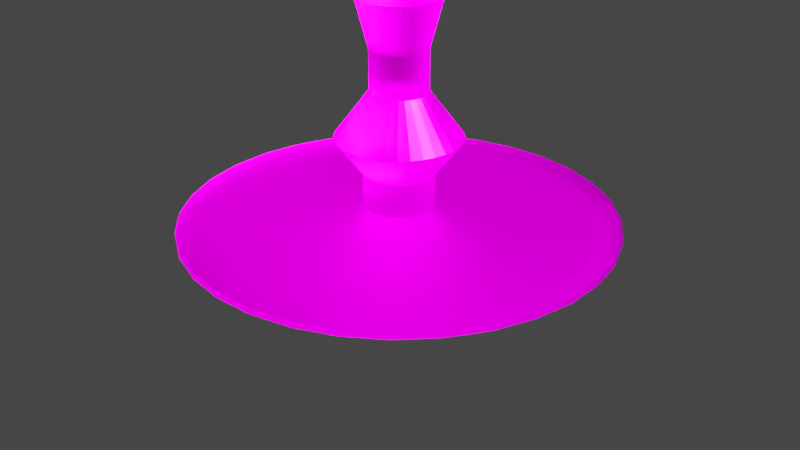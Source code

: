 # Source: Glass.blend  (saved by Blender 2.83.18; exported with 4.5.12 LTS)
import bpy
from mathutils import Matrix  # noqa: F401  (used for matrix-valued properties, if any)

bpy.ops.wm.read_factory_settings(use_empty=True)
scene = bpy.context.scene
scene.name = 'Scene'

# ---- collections
col_collection = bpy.data.collections.new('Collection'); scene.collection.children.link(col_collection)

# ---- images (referenced by path relative to the original .blend; pixels are not part of the script)
import os
ASSET_DIR = os.environ.get("B2B_ASSET_DIR", "")  # directory of the original .blend (textures are referenced by path, not embedded)
HERE = os.path.dirname(os.path.abspath(__file__))  # packed textures are extracted next to this script under _unpacked/

def load_image(name, relpath, width, height, colorspace="sRGB"):
    """Load a texture the original file referenced (path relative to the .blend, or extracted next to this script)."""
    p = next((c for c in (os.path.join(HERE, relpath), os.path.join(ASSET_DIR, relpath)) if relpath and os.path.exists(c)), "")
    if p:
        img = bpy.data.images.load(p, check_existing=True)
        img.name = name
    else:  # same state as the original file: an image datablock whose file is absent (Cycles renders it pink)
        img = bpy.data.images.new(name, width, height)
        img.source = "FILE"
        img.filepath = "//" + (relpath or name)
    img.colorspace_settings.name = colorspace
    return img
img_glass_jpg = load_image('Glass.jpg', 'Glass.jpg', 1024, 1024, 'sRGB')

# ---- materials (node trees are filled in below, after node groups)
mat_x = bpy.data.materials.new('Материал')

# ---- material node trees
mat_x.use_nodes = True; mat_x.node_tree.nodes.clear()
_N = mat_x.node_tree.nodes; _L = mat_x.node_tree.links
n0 = _N.new('ShaderNodeOutputMaterial'); n0.name = 'Material Output'; n0.location = (300, 300)
n0.target = 'CYCLES'
n1 = _N.new('ShaderNodeTexImage'); n1.name = 'Изображение-текстура'; n1.location = (-280, 270)
n1.image = img_glass_jpg
n1.interpolation = 'Cubic'
n1.extension = 'EXTEND'
n2 = _N.new('ShaderNodeBsdfGlass'); n2.name = 'BSDF стекла'; n2.location = (-10, 394)
n2.distribution = 'BECKMANN'
n2.inputs[1].default_value = 0.5
n2.inputs[2].default_value = 1.45
n3 = _N.new('ShaderNodeBsdfGlass'); n3.name = 'BSDF стекла.001'; n3.location = (100, 270)
n3.distribution = 'BECKMANN'
n3.inputs[0].default_value = (0.8, 0.8, 0.8, 1.0)
n3.inputs[2].default_value = 1.45
n4 = _N.new('ShaderNodeOutputMaterial'); n4.name = 'Material Output.001'; n4.location = (0, 0)
n4.target = 'EEVEE'
n5 = _N.new('ShaderNodeMixShader'); n5.name = 'Mix Shader'; n5.location = (0, 0)
n5.label = 'Disable Shadow'
n5.hide = True
n6 = _N.new('ShaderNodeLightPath'); n6.name = 'Light Path'; n6.location = (0, 0)
n6.hide = True
n7 = _N.new('ShaderNodeBsdfTransparent'); n7.name = 'Transparent BSDF'; n7.location = (0, 0)
n7.hide = True
_L.new(n2.outputs[0], n0.inputs[0])
_L.new(n1.outputs[0], n2.inputs[0])
_L.new(n3.outputs[0], n0.inputs[1])
_L.new(n3.outputs[0], n4.inputs[1])
_L.new(n2.outputs[0], n5.inputs[1])
_L.new(n5.outputs[0], n4.inputs[0])
_L.new(n6.outputs[1], n5.inputs[0])
_L.new(n7.outputs[0], n5.inputs[2])
n0.is_active_output = True

# ---- world
world_world = bpy.data.worlds.new('World'); scene.world = world_world
world_world.use_nodes = True; world_world.node_tree.nodes.clear()
_N = world_world.node_tree.nodes; _L = world_world.node_tree.links
n0 = _N.new('ShaderNodeOutputWorld'); n0.name = 'World Output'; n0.location = (300, 300)
n1 = _N.new('ShaderNodeBackground'); n1.name = 'Background'; n1.location = (10, 300)
n1.inputs[0].default_value = (0.05088, 0.05088, 0.05088, 1.0)
_L.new(n1.outputs[0], n0.inputs[0])
n0.is_active_output = True
world_world.color = (0.05088, 0.05088, 0.05088)
world_world.use_sun_shadow = False
world_world.sun_shadow_jitter_overblur = 0.0

# ---- cameras
cam_camera = bpy.data.cameras.new('Camera')
cam_camera.clip_end = 100.0
cam_camera.ortho_scale = 7.314

# ---- lights
light_light = bpy.data.lights.new('Light', 'SUN')
light_light.transmission_factor = 0.0
light_light.angle = 0.1993
light_light.energy = 1000.0
light_light.shadow_soft_size = 0.1
light_light.shadow_cascade_max_distance = 1000.0

# ---- meshes
me_003 = bpy.data.meshes.new('Цилиндр.003')
me_003.from_pydata([(0.0, 0.8288, 125.0), (0.1617, 0.8128, 125.0), (0.3172, 0.7657, 125.0), (0.4604, 0.6891, 125.0), (0.586, 0.586, 125.0), (0.6891, 0.4604, 125.0), (0.7657, 0.3172, 125.0), (0.8128, 0.1617, 125.0), (0.8288, 6.257e-08, 125.0), (0.8128, -0.1617, 125.0), (0.7657, -0.3172, 125.0), (0.6891, -0.4604, 125.0), (0.586, -0.586, 125.0), (0.4604, -0.6891, 125.0), (0.3172, -0.7657, 125.0), (0.1617, -0.8128, 125.0), (-2.7e-07, -0.8288, 125.0), (-0.1617, -0.8128, 125.0), (-0.3172, -0.7657, 125.0), (-0.4604, -0.6891, 125.0), (-0.586, -0.586, 125.0), (-0.6891, -0.4604, 125.0), (-0.7657, -0.3171, 125.0), (-0.8128, -0.1617, 125.0), (-0.8288, 8.002e-07, 125.0), (-0.8128, 0.1617, 125.0), (-0.7657, 0.3172, 125.0), (-0.6891, 0.4604, 125.0), (-0.586, 0.586, 125.0), (-0.4604, 0.6891, 125.0), (-0.3171, 0.7657, 125.0), (-0.1617, 0.8128, 125.0), (-0.2394, 0.7892, 125.0), (-0.3888, -0.7274, 125.0), (0.5232, 0.6376, 125.0), (-0.8208, 0.08084, 125.0), (0.0, 1.0, -1.0), (0.0, 1.0, 1.0), (0.1951, 0.9808, -1.0), (0.1951, 0.9808, 1.0), (0.3827, 0.9239, -1.0), (0.3827, 0.9239, 1.0), (0.5556, 0.8315, -1.0), (0.5556, 0.8315, 1.0), (0.7071, 0.7071, -1.0), (0.7071, 0.7071, 1.0), (0.8315, 0.5556, -1.0), (0.8315, 0.5556, 1.0), (0.9239, 0.3827, -1.0), (0.9239, 0.3827, 1.0), (0.9808, 0.1951, -1.0), (0.9808, 0.1951, 1.0), (1.0, 7.55e-08, -1.0), (1.0, 7.55e-08, 1.0), (0.9808, -0.1951, -1.0), (0.9808, -0.1951, 1.0), (0.9239, -0.3827, -1.0), (0.9239, -0.3827, 1.0), (0.8315, -0.5556, -1.0), (0.8315, -0.5556, 1.0), (0.7071, -0.7071, -1.0), (0.7071, -0.7071, 1.0), (0.5556, -0.8315, -1.0), (0.5556, -0.8315, 1.0), (0.3827, -0.9239, -1.0), (0.3827, -0.9239, 1.0), (0.1951, -0.9808, -1.0), (0.1951, -0.9808, 1.0), (-3.258e-07, -1.0, -1.0), (-3.258e-07, -1.0, 1.0), (-0.1951, -0.9808, -1.0), (-0.1951, -0.9808, 1.0), (-0.3827, -0.9239, -1.0), (-0.3827, -0.9239, 1.0), (-0.5556, -0.8315, -1.0), (-0.5556, -0.8315, 1.0), (-0.7071, -0.7071, -1.0), (-0.7071, -0.7071, 1.0), (-0.8315, -0.5556, -1.0), (-0.8315, -0.5556, 1.0), (-0.9239, -0.3827, -1.0), (-0.9239, -0.3827, 1.0), (-0.9808, -0.1951, -1.0), (-0.9808, -0.1951, 1.0), (-1.0, 9.656e-07, -1.0), (-1.0, 9.656e-07, 1.0), (-0.9808, 0.1951, -1.0), (-0.9808, 0.1951, 1.0), (-0.9239, 0.3827, -1.0), (-0.9239, 0.3827, 1.0), (-0.8315, 0.5556, -1.0), (-0.8315, 0.5556, 1.0), (-0.7071, 0.7071, -1.0), (-0.7071, 0.7071, 1.0), (-0.5556, 0.8315, -1.0), (-0.5556, 0.8315, 1.0), (-0.3827, 0.9239, -1.0), (-0.3827, 0.9239, 1.0), (-0.1951, 0.9808, -1.0), (-0.1951, 0.9808, 1.0), (0.1766, 0.888, 1.0), (8.616e-09, 0.9054, 1.0), (0.3465, 0.8365, 1.0), (0.503, 0.7528, 1.0), (0.6402, 0.6402, 1.0), (0.7528, 0.503, 1.0), (0.8365, 0.3465, 1.0), (0.888, 0.1766, 1.0), (0.9054, 9.464e-08, 1.0), (0.888, -0.1766, 1.0), (0.8365, -0.3465, 1.0), (0.7528, -0.503, 1.0), (0.6402, -0.6402, 1.0), (0.503, -0.7528, 1.0), (0.3465, -0.8365, 1.0), (0.1766, -0.888, 1.0), (-2.864e-07, -0.9054, 1.0), (-0.1766, -0.888, 1.0), (-0.3465, -0.8365, 1.0), (-0.503, -0.7528, 1.0), (-0.6402, -0.6402, 1.0), (-0.7528, -0.503, 1.0), (-0.8365, -0.3465, 1.0), (-0.888, -0.1766, 1.0), (-0.9054, 9.005e-07, 1.0), (-0.888, 0.1766, 1.0), (-0.8365, 0.3465, 1.0), (-0.7528, 0.503, 1.0), (-0.6402, 0.6402, 1.0), (-0.503, 0.7528, 1.0), (-0.3465, 0.8365, 1.0), (-0.1766, 0.888, 1.0), (0.03151, 0.1584, 5.536), (7.637e-08, 0.1615, 5.536), (0.0618, 0.1492, 5.536), (0.08972, 0.1343, 5.536), (0.1142, 0.1142, 5.536), (0.1343, 0.08972, 5.536), (0.1492, 0.0618, 5.536), (0.1584, 0.03151, 5.536), (0.1615, 2.705e-07, 5.536), (0.1584, -0.0315, 5.536), (0.1492, -0.0618, 5.536), (0.1343, -0.08972, 5.536), (0.1142, -0.1142, 5.536), (0.08972, -0.1343, 5.536), (0.0618, -0.1492, 5.536), (0.03151, -0.1584, 5.536), (2.375e-08, -0.1615, 5.536), (-0.03151, -0.1584, 5.536), (-0.0618, -0.1492, 5.536), (-0.08972, -0.1343, 5.536), (-0.1142, -0.1142, 5.536), (-0.1343, -0.08972, 5.536), (-0.1492, -0.0618, 5.536), (-0.1584, -0.0315, 5.536), (-0.1615, 4.143e-07, 5.536), (-0.1584, 0.03151, 5.536), (-0.1492, 0.0618, 5.536), (-0.1343, 0.08972, 5.536), (-0.1142, 0.1142, 5.536), (-0.08972, 0.1343, 5.536), (-0.0618, 0.1492, 5.536), (-0.0315, 0.1584, 5.536), (0.03151, 0.1584, 9.043), (7.382e-08, 0.1615, 9.043), (0.0618, 0.1492, 9.043), (0.08972, 0.1343, 9.043), (0.1142, 0.1142, 9.043), (0.1343, 0.08972, 9.043), (0.1492, 0.0618, 9.043), (0.1584, 0.03151, 9.043), (0.1615, 2.705e-07, 9.043), (0.1584, -0.0315, 9.043), (0.1492, -0.0618, 9.043), (0.1343, -0.08972, 9.043), (0.1142, -0.1142, 9.043), (0.08972, -0.1343, 9.043), (0.0618, -0.1492, 9.043), (0.03151, -0.1584, 9.043), (2.12e-08, -0.1615, 9.043), (-0.03151, -0.1584, 9.043), (-0.0618, -0.1492, 9.043), (-0.08972, -0.1343, 9.043), (-0.1142, -0.1142, 9.043), (-0.1343, -0.08972, 9.043), (-0.1492, -0.0618, 9.043), (-0.1584, -0.0315, 9.043), (-0.1615, 4.143e-07, 9.043), (-0.1584, 0.03151, 9.043), (-0.1492, 0.0618, 9.043), (-0.1343, 0.08972, 9.043), (-0.1142, 0.1142, 9.043), (-0.08972, 0.1343, 9.043), (-0.0618, 0.1492, 9.043), (-0.0315, 0.1584, 9.043), (0.03151, 0.1584, 15.66), (6.954e-08, 0.1615, 15.66), (0.0618, 0.1492, 15.66), (0.08972, 0.1343, 15.66), (0.1142, 0.1142, 15.66), (0.1343, 0.08972, 15.66), (0.1492, 0.0618, 15.66), (0.1584, 0.03151, 15.66), (0.1615, 2.705e-07, 15.66), (0.1584, -0.0315, 15.66), (0.1492, -0.0618, 15.66), (0.1343, -0.08972, 15.66), (0.1142, -0.1142, 15.66), (0.08972, -0.1343, 15.66), (0.0618, -0.1492, 15.66), (0.03151, -0.1584, 15.66), (1.692e-08, -0.1615, 15.66), (-0.03151, -0.1584, 15.66), (-0.0618, -0.1492, 15.66), (-0.08972, -0.1343, 15.66), (-0.1142, -0.1142, 15.66), (-0.1343, -0.08972, 15.66), (-0.1492, -0.0618, 15.66), (-0.1584, -0.0315, 15.66), (-0.1615, 4.143e-07, 15.66), (-0.1584, 0.03151, 15.66), (-0.1492, 0.0618, 15.66), (-0.1343, 0.08972, 15.66), (-0.1142, 0.1142, 15.66), (-0.08972, 0.1343, 15.66), (-0.0618, 0.1492, 15.66), (-0.0315, 0.1584, 15.66), (0.05641, 0.2836, 27.05), (6.579e-08, 0.2891, 27.05), (0.1106, 0.2671, 27.05), (0.1606, 0.2404, 27.05), (0.2044, 0.2044, 27.05), (0.2404, 0.1606, 27.05), (0.2671, 0.1106, 27.05), (0.2836, 0.05641, 27.05), (0.2891, 2.407e-07, 27.05), (0.2836, -0.05641, 27.05), (0.2671, -0.1106, 27.05), (0.2404, -0.1606, 27.05), (0.2044, -0.2044, 27.05), (0.1606, -0.2404, 27.05), (0.1106, -0.2671, 27.05), (0.05641, -0.2836, 27.05), (-2.842e-08, -0.2891, 27.05), (-0.05641, -0.2836, 27.05), (-0.1106, -0.2671, 27.05), (-0.1606, -0.2404, 27.05), (-0.2044, -0.2044, 27.05), (-0.2404, -0.1606, 27.05), (-0.2671, -0.1106, 27.05), (-0.2836, -0.05641, 27.05), (-0.2891, 4.98e-07, 27.05), (-0.2836, 0.05641, 27.05), (-0.2671, 0.1106, 27.05), (-0.2404, 0.1606, 27.05), (-0.2044, 0.2044, 27.05), (-0.1606, 0.2404, 27.05), (-0.1106, 0.2671, 27.05), (-0.05641, 0.2836, 27.05), (0.0255, 0.1282, 41.28), (8.332e-08, 0.1307, 41.28), (0.05002, 0.1208, 41.28), (0.07262, 0.1087, 41.28), (0.09243, 0.09243, 41.28), (0.1087, 0.07262, 41.28), (0.1208, 0.05002, 41.28), (0.1282, 0.0255, 41.28), (0.1307, 2.788e-07, 41.28), (0.1282, -0.0255, 41.28), (0.1208, -0.05002, 41.28), (0.1087, -0.07262, 41.28), (0.09243, -0.09243, 41.28), (0.07262, -0.1087, 41.28), (0.05002, -0.1208, 41.28), (0.0255, -0.1282, 41.28), (4.073e-08, -0.1307, 41.28), (-0.0255, -0.1282, 41.28), (-0.05002, -0.1208, 41.28), (-0.07262, -0.1087, 41.28), (-0.09243, -0.09243, 41.28), (-0.1087, -0.07262, 41.28), (-0.1208, -0.05002, 41.28), (-0.1282, -0.0255, 41.28), (-0.1307, 3.952e-07, 41.28), (-0.1282, 0.0255, 41.28), (-0.1208, 0.05003, 41.28), (-0.1087, 0.07263, 41.28), (-0.09243, 0.09243, 41.28), (-0.07262, 0.1087, 41.28), (-0.05002, 0.1208, 41.28), (-0.0255, 0.1282, 41.28), (0.0255, 0.1282, 54.08), (3.119e-08, 0.1307, 54.08), (0.05002, 0.1208, 54.08), (0.07262, 0.1087, 54.08), (0.09243, 0.09243, 54.08), (0.1087, 0.07262, 54.08), (0.1208, 0.05002, 54.08), (0.1282, 0.0255, 54.08), (0.1307, 2.788e-07, 54.08), (0.1282, -0.0255, 54.08), (0.1208, -0.05002, 54.08), (0.1087, -0.07262, 54.08), (0.09243, -0.09243, 54.08), (0.07262, -0.1087, 54.08), (0.05002, -0.1208, 54.08), (0.0255, -0.1282, 54.08), (-1.141e-08, -0.1307, 54.08), (-0.0255, -0.1282, 54.08), (-0.05002, -0.1208, 54.08), (-0.07262, -0.1087, 54.08), (-0.09243, -0.09243, 54.08), (-0.1087, -0.07262, 54.08), (-0.1208, -0.05002, 54.08), (-0.1282, -0.0255, 54.08), (-0.1307, 3.952e-07, 54.08), (-0.1282, 0.0255, 54.08), (-0.1208, 0.05003, 54.08), (-0.1087, 0.07263, 54.08), (-0.09243, 0.09243, 54.08), (-0.07262, 0.1087, 54.08), (-0.05002, 0.1208, 54.08), (-0.0255, 0.1282, 54.08), (0.03713, 0.1867, 69.19), (4.639e-08, 0.1903, 69.19), (0.07283, 0.1758, 69.19), (0.1057, 0.1582, 69.19), (0.1346, 0.1346, 69.19), (0.1582, 0.1057, 69.19), (0.1758, 0.07283, 69.19), (0.1867, 0.03713, 69.19), (0.1903, 2.641e-07, 69.19), (0.1867, -0.03713, 69.19), (0.1758, -0.07283, 69.19), (0.1582, -0.1057, 69.19), (0.1346, -0.1346, 69.19), (0.1057, -0.1582, 69.19), (0.07283, -0.1758, 69.19), (0.03713, -0.1867, 69.19), (-1.562e-08, -0.1903, 69.19), (-0.03713, -0.1867, 69.19), (-0.07283, -0.1758, 69.19), (-0.1057, -0.1582, 69.19), (-0.1346, -0.1346, 69.19), (-0.1582, -0.1057, 69.19), (-0.1758, -0.07283, 69.19), (-0.1867, -0.03713, 69.19), (-0.1903, 4.335e-07, 69.19), (-0.1867, 0.03713, 69.19), (-0.1758, 0.07283, 69.19), (-0.1582, 0.1057, 69.19), (-0.1346, 0.1346, 69.19), (-0.1057, 0.1582, 69.19), (-0.07283, 0.1758, 69.19), (-0.03713, 0.1867, 69.19), (0.09291, 0.4671, 89.72), (-5.533e-09, 0.4762, 89.72), (0.1822, 0.44, 89.72), (0.2646, 0.396, 89.72), (0.3367, 0.3367, 89.72), (0.396, 0.2646, 89.72), (0.44, 0.1822, 89.72), (0.4671, 0.09291, 89.72), (0.4762, 1.982e-07, 89.72), (0.4671, -0.09291, 89.72), (0.44, -0.1822, 89.72), (0.396, -0.2646, 89.72), (0.3367, -0.3367, 89.72), (0.2646, -0.396, 89.72), (0.1822, -0.44, 89.72), (0.09291, -0.4671, 89.72), (-1.607e-07, -0.4762, 89.72), (-0.09291, -0.4671, 89.72), (-0.1822, -0.44, 89.72), (-0.2646, -0.396, 89.72), (-0.3367, -0.3367, 89.72), (-0.396, -0.2646, 89.72), (-0.44, -0.1822, 89.72), (-0.4671, -0.09291, 89.72), (-0.4762, 6.221e-07, 89.72), (-0.4671, 0.09291, 89.72), (-0.44, 0.1822, 89.72), (-0.396, 0.2646, 89.72), (-0.3367, 0.3367, 89.72), (-0.2646, 0.396, 89.72), (-0.1822, 0.44, 89.72), (-0.09291, 0.4671, 89.72), (0.1251, 0.6287, 96.84), (-5.855e-08, 0.6411, 96.84), (0.2453, 0.5923, 96.84), (0.3561, 0.533, 96.84), (0.4533, 0.4533, 96.84), (0.533, 0.3562, 96.84), (0.5923, 0.2453, 96.84), (0.6287, 0.1251, 96.84), (0.6411, 1.61e-07, 96.84), (0.6287, -0.1251, 96.84), (0.5923, -0.2453, 96.84), (0.533, -0.3562, 96.84), (0.4533, -0.4533, 96.84), (0.3561, -0.533, 96.84), (0.2453, -0.5923, 96.84), (0.1251, -0.6287, 96.84), (-2.674e-07, -0.6411, 96.84), (-0.1251, -0.6287, 96.84), (-0.2453, -0.5923, 96.84), (-0.3562, -0.533, 96.84), (-0.4533, -0.4533, 96.84), (-0.533, -0.3561, 96.84), (-0.5923, -0.2453, 96.84), (-0.6287, -0.1251, 96.84), (-0.6411, 7.316e-07, 96.84), (-0.6287, 0.1251, 96.84), (-0.5923, 0.2453, 96.84), (-0.533, 0.3562, 96.84), (-0.4533, 0.4533, 96.84), (-0.3561, 0.533, 96.84), (-0.2453, 0.5923, 96.84), (-0.1251, 0.6287, 96.84), (0.148, 0.7441, 103.7), (-6.843e-08, 0.7587, 103.7), (0.2903, 0.701, 103.7), (0.4215, 0.6308, 103.7), (0.5365, 0.5365, 103.7), (0.6308, 0.4215, 103.7), (0.701, 0.2903, 103.7), (0.7441, 0.148, 103.7), (0.7587, 1.328e-07, 103.7), (0.7441, -0.148, 103.7), (0.701, -0.2903, 103.7), (0.6308, -0.4215, 103.7), (0.5365, -0.5365, 103.7), (0.4215, -0.6308, 103.7), (0.2903, -0.701, 103.7), (0.148, -0.7441, 103.7), (-3.157e-07, -0.7587, 103.7), (-0.148, -0.7441, 103.7), (-0.2903, -0.701, 103.7), (-0.4215, -0.6308, 103.7), (-0.5365, -0.5365, 103.7), (-0.6308, -0.4215, 103.7), (-0.701, -0.2903, 103.7), (-0.7441, -0.148, 103.7), (-0.7587, 8.081e-07, 103.7), (-0.7441, 0.148, 103.7), (-0.701, 0.2903, 103.7), (-0.6308, 0.4215, 103.7), (-0.5365, 0.5365, 103.7), (-0.4215, 0.6308, 103.7), (-0.2903, 0.701, 103.7), (-0.148, 0.7441, 103.7), (0.2128, 1.07, 168.2), (-3.549e-08, 1.091, 168.2), (0.4174, 1.008, 168.2), (0.606, 0.9069, 168.2), (0.7713, 0.7713, 168.2), (0.9069, 0.606, 168.2), (1.008, 0.4174, 168.2), (1.07, 0.2128, 168.2), (1.091, 5.852e-08, 168.2), (1.07, -0.2128, 168.2), (1.008, -0.4174, 168.2), (0.9069, -0.606, 168.2), (0.7713, -0.7713, 168.2), (0.606, -0.9069, 168.2), (0.4174, -1.008, 168.2), (0.2128, -1.07, 168.2), (-3.909e-07, -1.091, 168.2), (-0.2128, -1.07, 168.2), (-0.4174, -1.008, 168.2), (-0.606, -0.9069, 168.2), (-0.7713, -0.7713, 168.2), (-0.9069, -0.606, 168.2), (-1.008, -0.4174, 168.2), (-1.07, -0.2128, 168.2), (-1.091, 1.029e-06, 168.2), (-1.07, 0.2128, 168.2), (-1.008, 0.4174, 168.2), (-0.9069, 0.606, 168.2), (-0.7713, 0.7713, 168.2), (-0.606, 0.9069, 168.2), (-0.4174, 1.008, 168.2), (-0.2128, 1.07, 168.2), (0.2557, 1.286, 199.4), (-2.111e-08, 1.311, 199.4), (0.5016, 1.211, 199.4), (0.7282, 1.09, 199.4), (0.9269, 0.9269, 199.4), (1.09, 0.7282, 199.4), (1.211, 0.5016, 199.4), (1.286, 0.2557, 199.4), (1.311, 6.168e-09, 199.4), (1.286, -0.2557, 199.4), (1.211, -0.5016, 199.4), (1.09, -0.7282, 199.4), (0.9269, -0.9269, 199.4), (0.7282, -1.09, 199.4), (0.5016, -1.211, 199.4), (0.2557, -1.286, 199.4), (-4.482e-07, -1.311, 199.4), (-0.2557, -1.286, 199.4), (-0.5016, -1.211, 199.4), (-0.7282, -1.09, 199.4), (-0.9269, -0.9269, 199.4), (-1.09, -0.7282, 199.4), (-1.211, -0.5016, 199.4), (-1.286, -0.2557, 199.4), (-1.311, 1.173e-06, 199.4), (-1.286, 0.2557, 199.4), (-1.211, 0.5016, 199.4), (-1.09, 0.7282, 199.4), (-0.9269, 0.9269, 199.4), (-0.7282, 1.09, 199.4), (-0.5016, 1.211, 199.4), (-0.2557, 1.286, 199.4), (1.031, 0.6706, 199.4), (-1.12, 0.4587, 199.4), (-1.19, 0.2287, 199.4), (1.145, 0.4587, 199.4), (-1.202, 0.1092, 199.4), (-0.8544, 0.8563, 199.4), (-1.007, 0.6706, 199.4), (-0.6686, 1.009, 199.4), (1.238, -0.01038, 199.4), (1.214, -0.2495, 199.4), (-1.12, -0.4794, 199.4), (1.214, 0.2287, 199.4), (-0.3418, 1.157, 199.4), (-0.2268, 1.192, 199.4), (-0.8544, -0.8771, 199.4), (-1.007, -0.6913, 199.4), (-1.19, -0.2495, 199.4), (-1.213, -0.01038, 199.4), (-0.6686, -1.029, 199.4), (-0.4567, 1.122, 199.4), (0.6933, -1.029, 199.4), (0.4814, -1.143, 199.4), (-0.2268, -1.212, 199.4), (0.879, -0.8771, 199.4), (0.4814, 1.122, 199.4), (0.6933, 1.009, 199.4), (0.7861, 0.9325, 199.4), (0.2514, 1.192, 199.4), (0.879, 0.8563, 199.4), (0.2514, -1.212, 199.4), (0.01232, -1.236, 199.4), (-0.4567, -1.143, 199.4), (-0.5627, -1.086, 199.4), (1.031, -0.6913, 199.4), (1.145, -0.4794, 199.4), (0.01232, 1.215, 199.4)], [], [(0, 1, 543, 551), (1, 2, 540, 543), (2, 3, 541, 540), (34, 4, 544, 542), (4, 5, 516, 544), (5, 6, 519, 516), (6, 7, 527, 519), (7, 8, 524, 527), (8, 9, 525, 524), (9, 10, 550, 525), (10, 11, 549, 550), (11, 12, 539, 549), (12, 13, 536, 539), (13, 14, 537, 536), (14, 15, 545, 537), (15, 16, 546, 545), (16, 17, 538, 546), (17, 18, 547, 538), (33, 19, 534, 548), (19, 20, 530, 534), (20, 21, 531, 530), (21, 22, 526, 531), (22, 23, 532, 526), (23, 24, 533, 532), (35, 25, 518, 520), (25, 26, 517, 518), (26, 27, 522, 517), (27, 28, 521, 522), (28, 29, 523, 521), (29, 30, 535, 523), (32, 31, 529, 528), (31, 0, 551, 529), (0, 31, 32, 30, 29, 28, 27, 26, 25, 35, 24, 23, 22, 21, 20, 19, 33, 18, 17, 16, 15, 14, 13, 12, 11, 10, 9, 8, 7, 6, 5, 4, 34, 3, 2, 1), (30, 32, 528, 535), (18, 33, 548, 547), (3, 34, 542, 541), (24, 35, 520, 533), (36, 37, 39, 38), (38, 39, 41, 40), (40, 41, 43, 42), (42, 43, 45, 44), (44, 45, 47, 46), (46, 47, 49, 48), (48, 49, 51, 50), (50, 51, 53, 52), (52, 53, 55, 54), (54, 55, 57, 56), (56, 57, 59, 58), (58, 59, 61, 60), (60, 61, 63, 62), (62, 63, 65, 64), (64, 65, 67, 66), (66, 67, 69, 68), (68, 69, 71, 70), (70, 71, 73, 72), (72, 73, 75, 74), (74, 75, 77, 76), (76, 77, 79, 78), (78, 79, 81, 80), (80, 81, 83, 82), (82, 83, 85, 84), (84, 85, 87, 86), (86, 87, 89, 88), (88, 89, 91, 90), (90, 91, 93, 92), (92, 93, 95, 94), (94, 95, 97, 96), (45, 43, 103, 104), (96, 97, 99, 98), (98, 99, 37, 36), (36, 38, 40, 42, 44, 46, 48, 50, 52, 54, 56, 58, 60, 62, 64, 66, 68, 70, 72, 74, 76, 78, 80, 82, 84, 86, 88, 90, 92, 94, 96, 98), (123, 122, 154, 155), (63, 61, 112, 113), (81, 79, 121, 122), (99, 97, 130, 131), (55, 53, 108, 109), (73, 71, 117, 118), (91, 89, 126, 127), (47, 45, 104, 105), (65, 63, 113, 114), (83, 81, 122, 123), (39, 37, 101, 100), (37, 99, 131, 101), (57, 55, 109, 110), (75, 73, 118, 119), (93, 91, 127, 128), (49, 47, 105, 106), (67, 65, 114, 115), (85, 83, 123, 124), (41, 39, 100, 102), (59, 57, 110, 111), (77, 75, 119, 120), (95, 93, 128, 129), (51, 49, 106, 107), (69, 67, 115, 116), (87, 85, 124, 125), (43, 41, 102, 103), (61, 59, 111, 112), (79, 77, 120, 121), (97, 95, 129, 130), (53, 51, 107, 108), (71, 69, 116, 117), (89, 87, 125, 126), (158, 157, 189, 190), (110, 109, 141, 142), (124, 123, 155, 156), (111, 110, 142, 143), (125, 124, 156, 157), (112, 111, 143, 144), (126, 125, 157, 158), (113, 112, 144, 145), (127, 126, 158, 159), (114, 113, 145, 146), (100, 101, 133, 132), (128, 127, 159, 160), (115, 114, 146, 147), (102, 100, 132, 134), (129, 128, 160, 161), (116, 115, 147, 148), (103, 102, 134, 135), (130, 129, 161, 162), (117, 116, 148, 149), (104, 103, 135, 136), (131, 130, 162, 163), (118, 117, 149, 150), (105, 104, 136, 137), (101, 131, 163, 133), (119, 118, 150, 151), (106, 105, 137, 138), (120, 119, 151, 152), (107, 106, 138, 139), (121, 120, 152, 153), (108, 107, 139, 140), (122, 121, 153, 154), (109, 108, 140, 141), (166, 164, 196, 198), (145, 144, 176, 177), (159, 158, 190, 191), (146, 145, 177, 178), (132, 133, 165, 164), (160, 159, 191, 192), (147, 146, 178, 179), (134, 132, 164, 166), (161, 160, 192, 193), (148, 147, 179, 180), (135, 134, 166, 167), (162, 161, 193, 194), (149, 148, 180, 181), (136, 135, 167, 168), (163, 162, 194, 195), (150, 149, 181, 182), (137, 136, 168, 169), (133, 163, 195, 165), (151, 150, 182, 183), (138, 137, 169, 170), (152, 151, 183, 184), (139, 138, 170, 171), (153, 152, 184, 185), (140, 139, 171, 172), (154, 153, 185, 186), (141, 140, 172, 173), (155, 154, 186, 187), (142, 141, 173, 174), (156, 155, 187, 188), (143, 142, 174, 175), (157, 156, 188, 189), (144, 143, 175, 176), (201, 200, 232, 233), (193, 192, 224, 225), (180, 179, 211, 212), (167, 166, 198, 199), (194, 193, 225, 226), (181, 180, 212, 213), (168, 167, 199, 200), (195, 194, 226, 227), (182, 181, 213, 214), (169, 168, 200, 201), (165, 195, 227, 197), (183, 182, 214, 215), (170, 169, 201, 202), (184, 183, 215, 216), (171, 170, 202, 203), (185, 184, 216, 217), (172, 171, 203, 204), (186, 185, 217, 218), (173, 172, 204, 205), (187, 186, 218, 219), (174, 173, 205, 206), (188, 187, 219, 220), (175, 174, 206, 207), (189, 188, 220, 221), (176, 175, 207, 208), (190, 189, 221, 222), (177, 176, 208, 209), (191, 190, 222, 223), (178, 177, 209, 210), (164, 165, 197, 196), (192, 191, 223, 224), (179, 178, 210, 211), (236, 235, 267, 268), (197, 227, 259, 229), (215, 214, 246, 247), (202, 201, 233, 234), (216, 215, 247, 248), (203, 202, 234, 235), (217, 216, 248, 249), (204, 203, 235, 236), (218, 217, 249, 250), (205, 204, 236, 237), (219, 218, 250, 251), (206, 205, 237, 238), (220, 219, 251, 252), (207, 206, 238, 239), (221, 220, 252, 253), (208, 207, 239, 240), (222, 221, 253, 254), (209, 208, 240, 241), (223, 222, 254, 255), (210, 209, 241, 242), (196, 197, 229, 228), (224, 223, 255, 256), (211, 210, 242, 243), (198, 196, 228, 230), (225, 224, 256, 257), (212, 211, 243, 244), (199, 198, 230, 231), (226, 225, 257, 258), (213, 212, 244, 245), (200, 199, 231, 232), (227, 226, 258, 259), (214, 213, 245, 246), (271, 270, 302, 303), (250, 249, 281, 282), (237, 236, 268, 269), (251, 250, 282, 283), (238, 237, 269, 270), (252, 251, 283, 284), (239, 238, 270, 271), (253, 252, 284, 285), (240, 239, 271, 272), (254, 253, 285, 286), (241, 240, 272, 273), (255, 254, 286, 287), (242, 241, 273, 274), (228, 229, 261, 260), (256, 255, 287, 288), (243, 242, 274, 275), (230, 228, 260, 262), (257, 256, 288, 289), (244, 243, 275, 276), (231, 230, 262, 263), (258, 257, 289, 290), (245, 244, 276, 277), (232, 231, 263, 264), (259, 258, 290, 291), (246, 245, 277, 278), (233, 232, 264, 265), (229, 259, 291, 261), (247, 246, 278, 279), (234, 233, 265, 266), (248, 247, 279, 280), (235, 234, 266, 267), (249, 248, 280, 281), (306, 305, 337, 338), (285, 284, 316, 317), (272, 271, 303, 304), (286, 285, 317, 318), (273, 272, 304, 305), (287, 286, 318, 319), (274, 273, 305, 306), (260, 261, 293, 292), (288, 287, 319, 320), (275, 274, 306, 307), (262, 260, 292, 294), (289, 288, 320, 321), (276, 275, 307, 308), (263, 262, 294, 295), (290, 289, 321, 322), (277, 276, 308, 309), (264, 263, 295, 296), (291, 290, 322, 323), (278, 277, 309, 310), (265, 264, 296, 297), (261, 291, 323, 293), (279, 278, 310, 311), (266, 265, 297, 298), (280, 279, 311, 312), (267, 266, 298, 299), (281, 280, 312, 313), (268, 267, 299, 300), (282, 281, 313, 314), (269, 268, 300, 301), (283, 282, 314, 315), (270, 269, 301, 302), (284, 283, 315, 316), (336, 335, 367, 368), (292, 293, 325, 324), (320, 319, 351, 352), (307, 306, 338, 339), (294, 292, 324, 326), (321, 320, 352, 353), (308, 307, 339, 340), (295, 294, 326, 327), (322, 321, 353, 354), (309, 308, 340, 341), (296, 295, 327, 328), (323, 322, 354, 355), (310, 309, 341, 342), (297, 296, 328, 329), (293, 323, 355, 325), (311, 310, 342, 343), (298, 297, 329, 330), (312, 311, 343, 344), (299, 298, 330, 331), (313, 312, 344, 345), (300, 299, 331, 332), (314, 313, 345, 346), (301, 300, 332, 333), (315, 314, 346, 347), (302, 301, 333, 334), (316, 315, 347, 348), (303, 302, 334, 335), (317, 316, 348, 349), (304, 303, 335, 336), (318, 317, 349, 350), (305, 304, 336, 337), (319, 318, 350, 351), (371, 370, 402, 403), (350, 349, 381, 382), (337, 336, 368, 369), (351, 350, 382, 383), (338, 337, 369, 370), (324, 325, 357, 356), (352, 351, 383, 384), (339, 338, 370, 371), (326, 324, 356, 358), (353, 352, 384, 385), (340, 339, 371, 372), (327, 326, 358, 359), (354, 353, 385, 386), (341, 340, 372, 373), (328, 327, 359, 360), (355, 354, 386, 387), (342, 341, 373, 374), (329, 328, 360, 361), (325, 355, 387, 357), (343, 342, 374, 375), (330, 329, 361, 362), (344, 343, 375, 376), (331, 330, 362, 363), (345, 344, 376, 377), (332, 331, 363, 364), (346, 345, 377, 378), (333, 332, 364, 365), (347, 346, 378, 379), (334, 333, 365, 366), (348, 347, 379, 380), (335, 334, 366, 367), (349, 348, 380, 381), (411, 410, 442, 443), (358, 356, 388, 390), (385, 384, 416, 417), (372, 371, 403, 404), (359, 358, 390, 391), (386, 385, 417, 418), (373, 372, 404, 405), (360, 359, 391, 392), (387, 386, 418, 419), (374, 373, 405, 406), (361, 360, 392, 393), (357, 387, 419, 389), (375, 374, 406, 407), (362, 361, 393, 394), (376, 375, 407, 408), (363, 362, 394, 395), (377, 376, 408, 409), (364, 363, 395, 396), (378, 377, 409, 410), (365, 364, 396, 397), (379, 378, 410, 411), (366, 365, 397, 398), (380, 379, 411, 412), (367, 366, 398, 399), (381, 380, 412, 413), (368, 367, 399, 400), (382, 381, 413, 414), (369, 368, 400, 401), (383, 382, 414, 415), (370, 369, 401, 402), (356, 357, 389, 388), (384, 383, 415, 416), (446, 445, 477, 478), (398, 397, 429, 430), (412, 411, 443, 444), (399, 398, 430, 431), (413, 412, 444, 445), (400, 399, 431, 432), (414, 413, 445, 446), (401, 400, 432, 433), (415, 414, 446, 447), (402, 401, 433, 434), (388, 389, 421, 420), (416, 415, 447, 448), (403, 402, 434, 435), (390, 388, 420, 422), (417, 416, 448, 449), (404, 403, 435, 436), (391, 390, 422, 423), (418, 417, 449, 450), (405, 404, 436, 437), (392, 391, 423, 424), (419, 418, 450, 451), (406, 405, 437, 438), (393, 392, 424, 425), (389, 419, 451, 421), (407, 406, 438, 439), (394, 393, 425, 426), (408, 407, 439, 440), (395, 394, 426, 427), (409, 408, 440, 441), (396, 395, 427, 428), (410, 409, 441, 442), (397, 396, 428, 429), (454, 452, 484, 486), (433, 432, 464, 465), (447, 446, 478, 479), (434, 433, 465, 466), (420, 421, 453, 452), (448, 447, 479, 480), (435, 434, 466, 467), (422, 420, 452, 454), (449, 448, 480, 481), (436, 435, 467, 468), (423, 422, 454, 455), (450, 449, 481, 482), (437, 436, 468, 469), (424, 423, 455, 456), (451, 450, 482, 483), (438, 437, 469, 470), (425, 424, 456, 457), (421, 451, 483, 453), (439, 438, 470, 471), (426, 425, 457, 458), (440, 439, 471, 472), (427, 426, 458, 459), (441, 440, 472, 473), (428, 427, 459, 460), (442, 441, 473, 474), (429, 428, 460, 461), (443, 442, 474, 475), (430, 429, 461, 462), (444, 443, 475, 476), (431, 430, 462, 463), (445, 444, 476, 477), (432, 431, 463, 464), (484, 485, 515, 514, 513, 512, 511, 510, 509, 508, 533, 520, 518, 517, 522, 521, 523, 535, 528, 529, 551, 543, 540, 541, 542, 544, 516, 519, 527, 524, 492, 491, 490, 489, 488, 487, 486), (481, 480, 512, 513), (468, 467, 499, 500), (455, 454, 486, 487), (482, 481, 513, 514), (469, 468, 500, 501), (456, 455, 487, 488), (483, 482, 514, 515), (470, 469, 501, 502), (457, 456, 488, 489), (453, 483, 515, 485), (471, 470, 502, 503), (458, 457, 489, 490), (472, 471, 503, 504), (459, 458, 490, 491), (473, 472, 504, 505), (460, 459, 491, 492), (474, 473, 505, 506), (461, 460, 492, 493), (475, 474, 506, 507), (462, 461, 493, 494), (476, 475, 507, 508), (463, 462, 494, 495), (477, 476, 508, 509), (464, 463, 495, 496), (478, 477, 509, 510), (465, 464, 496, 497), (479, 478, 510, 511), (466, 465, 497, 498), (452, 453, 485, 484), (480, 479, 511, 512), (467, 466, 498, 499), (492, 524, 525, 550, 549, 539, 536, 537, 545, 546, 538, 547, 548, 534, 530, 531, 526, 532, 533, 508, 507, 506, 505, 504, 503, 502, 501, 500, 499, 498, 497, 496, 495, 494, 493)])
_uv = me_003.uv_layers.new(name='UVКарта')
_uv.uv.foreach_set('vector', [1.0, 0.5, 0.9688, 0.5, 0.9688, 0.8333, 1.0, 0.8333, 0.9688, 0.5, 0.9375, 0.5, 0.9375, 0.8333, 0.9688, 0.8333, 0.9375, 0.5, 0.9062, 0.5, 0.9062, 0.8333, 0.9375, 0.8333, 0.8906, 0.5, 0.875, 0.5, 0.875, 0.8333, 0.8906, 0.8333, 0.875, 0.5, 0.8438, 0.5, 0.8438, 0.8333, 0.875, 0.8333, 0.8438, 0.5, 0.8125, 0.5, 0.8125, 0.8333, 0.8438, 0.8333, 0.8125, 0.5, 0.7812, 0.5, 0.7812, 0.8333, 0.8125, 0.8333, 0.7812, 0.5, 0.75, 0.5, 0.75, 0.8333, 0.7812, 0.8333, 0.75, 0.5, 0.7188, 0.5, 0.7188, 0.8333, 0.75, 0.8333, 0.7188, 0.5, 0.6875, 0.5, 0.6875, 0.8333, 0.7188, 0.8333, 0.6875, 0.5, 0.6562, 0.5, 0.6562, 0.8333, 0.6875, 0.8333, 0.6562, 0.5, 0.625, 0.5, 0.625, 0.8333, 0.6562, 0.8333, 0.625, 0.5, 0.5938, 0.5, 0.5938, 0.8333, 0.625, 0.8333, 0.5938, 0.5, 0.5625, 0.5, 0.5625, 0.8333, 0.5938, 0.8333, 0.5625, 0.5, 0.5312, 0.5, 0.5312, 0.8333, 0.5625, 0.8333, 0.5312, 0.5, 0.5, 0.5, 0.5, 0.8333, 0.5312, 0.8333, 0.5, 0.5, 0.4688, 0.5, 0.4688, 0.8333, 0.5, 0.8333, 0.4688, 0.5, 0.4375, 0.5, 0.4375, 0.8333, 0.4688, 0.8333, 0.4219, 0.5, 0.4062, 0.5, 0.4062, 0.8333, 0.4219, 0.8333, 0.4062, 0.5, 0.375, 0.5, 0.375, 0.8333, 0.4062, 0.8333, 0.375, 0.5, 0.3438, 0.5, 0.3438, 0.8333, 0.375, 0.8333, 0.3438, 0.5, 0.3125, 0.5, 0.3125, 0.8333, 0.3438, 0.8333, 0.3125, 0.5, 0.2812, 0.5, 0.2812, 0.8333, 0.3125, 0.8333, 0.2812, 0.5, 0.25, 0.5, 0.25, 0.8333, 0.2812, 0.8333, 0.2344, 0.5, 0.2188, 0.5, 0.2188, 0.8333, 0.2344, 0.8333, 0.2188, 0.5, 0.1875, 0.5, 0.1875, 0.8333, 0.2188, 0.8333, 0.1875, 0.5, 0.1562, 0.5, 0.1562, 0.8333, 0.1875, 0.8333, 0.1562, 0.5, 0.125, 0.5, 0.125, 0.8333, 0.1562, 0.8333, 0.125, 0.5, 0.09375, 0.5, 0.09375, 0.8333, 0.125, 0.8333, 0.09375, 0.5, 0.0625, 0.5, 0.0625, 0.8333, 0.09375, 0.8333, 0.04688, 0.5, 0.03125, 0.5, 0.03125, 0.8333, 0.04688, 0.8333, 0.03125, 0.5, 0.0, 0.5, 0.0, 0.8333, 0.03125, 0.8333, 0.75, 0.49, 0.7032, 0.4854, 0.6807, 0.4786, 0.6582, 0.4717, 0.6167, 0.4496, 0.5803, 0.4197, 0.5504, 0.3833, 0.5283, 0.3418, 0.5146, 0.2968, 0.5123, 0.2734, 0.51, 0.25, 0.5146, 0.2032, 0.5283, 0.1582, 0.5504, 0.1167, 0.5803, 0.08029, 0.6167, 0.05045, 0.6374, 0.03936, 0.6582, 0.02827, 0.7032, 0.01461, 0.75, 0.01, 0.7968, 0.01461, 0.8418, 0.02827, 0.8833, 0.05045, 0.9197, 0.08029, 0.9496, 0.1167, 0.9717, 0.1582, 0.9854, 0.2032, 0.99, 0.25, 0.9854, 0.2968, 0.9717, 0.3418, 0.9496, 0.3833, 0.9197, 0.4197, 0.9015, 0.4346, 0.8833, 0.4496, 0.8418, 0.4717, 0.7968, 0.4854, 0.0625, 0.5, 0.04688, 0.5, 0.04688, 0.8333, 0.0625, 0.8333, 0.4375, 0.5, 0.4219, 0.5, 0.4219, 0.8333, 0.4375, 0.8333, 0.9062, 0.5, 0.8906, 0.5, 0.8906, 0.8333, 0.9062, 0.8333, 0.25, 0.5, 0.2344, 0.5, 0.2344, 0.8333, 0.25, 0.8333, 1.0, 0.5, 1.0, 1.0, 0.9688, 1.0, 0.9688, 0.5, 0.9688, 0.5, 0.9688, 1.0, 0.9375, 1.0, 0.9375, 0.5, 0.9375, 0.5, 0.9375, 1.0, 0.9062, 1.0, 0.9062, 0.5, 0.9062, 0.5, 0.9062, 1.0, 0.875, 1.0, 0.875, 0.5, 0.875, 0.5, 0.875, 1.0, 0.8438, 1.0, 0.8438, 0.5, 0.8438, 0.5, 0.8438, 1.0, 0.8125, 1.0, 0.8125, 0.5, 0.8125, 0.5, 0.8125, 1.0, 0.7812, 1.0, 0.7812, 0.5, 0.7812, 0.5, 0.7812, 1.0, 0.75, 1.0, 0.75, 0.5, 0.75, 0.5, 0.75, 1.0, 0.7188, 1.0, 0.7188, 0.5, 0.7188, 0.5, 0.7188, 1.0, 0.6875, 1.0, 0.6875, 0.5, 0.6875, 0.5, 0.6875, 1.0, 0.6562, 1.0, 0.6562, 0.5, 0.6562, 0.5, 0.6562, 1.0, 0.625, 1.0, 0.625, 0.5, 0.625, 0.5, 0.625, 1.0, 0.5938, 1.0, 0.5938, 0.5, 0.5938, 0.5, 0.5938, 1.0, 0.5625, 1.0, 0.5625, 0.5, 0.5625, 0.5, 0.5625, 1.0, 0.5312, 1.0, 0.5312, 0.5, 0.5312, 0.5, 0.5312, 1.0, 0.5, 1.0, 0.5, 0.5, 0.5, 0.5, 0.5, 1.0, 0.4688, 1.0, 0.4688, 0.5, 0.4688, 0.5, 0.4688, 1.0, 0.4375, 1.0, 0.4375, 0.5, 0.4375, 0.5, 0.4375, 1.0, 0.4062, 1.0, 0.4062, 0.5, 0.4062, 0.5, 0.4062, 1.0, 0.375, 1.0, 0.375, 0.5, 0.375, 0.5, 0.375, 1.0, 0.3438, 1.0, 0.3438, 0.5, 0.3438, 0.5, 0.3438, 1.0, 0.3125, 1.0, 0.3125, 0.5, 0.3125, 0.5, 0.3125, 1.0, 0.2812, 1.0, 0.2812, 0.5, 0.2812, 0.5, 0.2812, 1.0, 0.25, 1.0, 0.25, 0.5, 0.25, 0.5, 0.25, 1.0, 0.2188, 1.0, 0.2188, 0.5, 0.2188, 0.5, 0.2188, 1.0, 0.1875, 1.0, 0.1875, 0.5, 0.1875, 0.5, 0.1875, 1.0, 0.1562, 1.0, 0.1562, 0.5, 0.1562, 0.5, 0.1562, 1.0, 0.125, 1.0, 0.125, 0.5, 0.125, 0.5, 0.125, 1.0, 0.09375, 1.0, 0.09375, 0.5, 0.09375, 0.5, 0.09375, 1.0, 0.0625, 1.0, 0.0625, 0.5, 0.875, 1.0, 0.9062, 1.0, 0.9062, 1.0, 0.875, 1.0, 0.0625, 0.5, 0.0625, 1.0, 0.03125, 1.0, 0.03125, 0.5, 0.03125, 0.5, 0.03125, 1.0, 0.0, 1.0, 0.0, 0.5, 0.75, 0.49, 0.7968, 0.4854, 0.8418, 0.4717, 0.8833, 0.4496, 0.9197, 0.4197, 0.9496, 0.3833, 0.9717, 0.3418, 0.9854, 0.2968, 0.99, 0.25, 0.9854, 0.2032, 0.9717, 0.1582, 0.9496, 0.1167, 0.9197, 0.08029, 0.8833, 0.05045, 0.8418, 0.02827, 0.7968, 0.01461, 0.75, 0.01, 0.7032, 0.01461, 0.6582, 0.02827, 0.6167, 0.05045, 0.5803, 0.08029, 0.5504, 0.1167, 0.5283, 0.1582, 0.5146, 0.2032, 0.51, 0.25, 0.5146, 0.2968, 0.5283, 0.3418, 0.5504, 0.3833, 0.5803, 0.4197, 0.6167, 0.4496, 0.6582, 0.4717, 0.7032, 0.4854, 0.2812, 1.0, 0.3125, 1.0, 0.3125, 1.0, 0.2812, 1.0, 0.5938, 1.0, 0.625, 1.0, 0.625, 1.0, 0.5938, 1.0, 0.3125, 1.0, 0.3438, 1.0, 0.3438, 1.0, 0.3125, 1.0, 0.03125, 1.0, 0.0625, 1.0, 0.0625, 1.0, 0.03125, 1.0, 0.7188, 1.0, 0.75, 1.0, 0.75, 1.0, 0.7188, 1.0, 0.4375, 1.0, 0.4688, 1.0, 0.4688, 1.0, 0.4375, 1.0, 0.1562, 1.0, 0.1875, 1.0, 0.1875, 1.0, 0.1562, 1.0, 0.8438, 1.0, 0.875, 1.0, 0.875, 1.0, 0.8438, 1.0, 0.5625, 1.0, 0.5938, 1.0, 0.5938, 1.0, 0.5625, 1.0, 0.2812, 1.0, 0.3125, 1.0, 0.3125, 1.0, 0.2812, 1.0, 0.9688, 1.0, 1.0, 1.0, 1.0, 1.0, 0.9688, 1.0, 0.0, 1.0, 0.03125, 1.0, 0.03125, 1.0, 0.0, 1.0, 0.6875, 1.0, 0.7188, 1.0, 0.7188, 1.0, 0.6875, 1.0, 0.4062, 1.0, 0.4375, 1.0, 0.4375, 1.0, 0.4062, 1.0, 0.125, 1.0, 0.1562, 1.0, 0.1562, 1.0, 0.125, 1.0, 0.8125, 1.0, 0.8438, 1.0, 0.8438, 1.0, 0.8125, 1.0, 0.5312, 1.0, 0.5625, 1.0, 0.5625, 1.0, 0.5312, 1.0, 0.25, 1.0, 0.2812, 1.0, 0.2812, 1.0, 0.25, 1.0, 0.9375, 1.0, 0.9688, 1.0, 0.9688, 1.0, 0.9375, 1.0, 0.6562, 1.0, 0.6875, 1.0, 0.6875, 1.0, 0.6562, 1.0, 0.375, 1.0, 0.4062, 1.0, 0.4062, 1.0, 0.375, 1.0, 0.09375, 1.0, 0.125, 1.0, 0.125, 1.0, 0.09375, 1.0, 0.7812, 1.0, 0.8125, 1.0, 0.8125, 1.0, 0.7812, 1.0, 0.5, 1.0, 0.5312, 1.0, 0.5312, 1.0, 0.5, 1.0, 0.2188, 1.0, 0.25, 1.0, 0.25, 1.0, 0.2188, 1.0, 0.9062, 1.0, 0.9375, 1.0, 0.9375, 1.0, 0.9062, 1.0, 0.625, 1.0, 0.6562, 1.0, 0.6562, 1.0, 0.625, 1.0, 0.3438, 1.0, 0.375, 1.0, 0.375, 1.0, 0.3438, 1.0, 0.0625, 1.0, 0.09375, 1.0, 0.09375, 1.0, 0.0625, 1.0, 0.75, 1.0, 0.7812, 1.0, 0.7812, 1.0, 0.75, 1.0, 0.4688, 1.0, 0.5, 1.0, 0.5, 1.0, 0.4688, 1.0, 0.1875, 1.0, 0.2188, 1.0, 0.2188, 1.0, 0.1875, 1.0, 0.1875, 1.0, 0.2188, 1.0, 0.2188, 1.0, 0.1875, 1.0, 0.6875, 1.0, 0.7188, 1.0, 0.7188, 1.0, 0.6875, 1.0, 0.25, 1.0, 0.2812, 1.0, 0.2812, 1.0, 0.25, 1.0, 0.6562, 1.0, 0.6875, 1.0, 0.6875, 1.0, 0.6562, 1.0, 0.2188, 1.0, 0.25, 1.0, 0.25, 1.0, 0.2188, 1.0, 0.625, 1.0, 0.6562, 1.0, 0.6562, 1.0, 0.625, 1.0, 0.1875, 1.0, 0.2188, 1.0, 0.2188, 1.0, 0.1875, 1.0, 0.5938, 1.0, 0.625, 1.0, 0.625, 1.0, 0.5938, 1.0, 0.1562, 1.0, 0.1875, 1.0, 0.1875, 1.0, 0.1562, 1.0, 0.5625, 1.0, 0.5938, 1.0, 0.5938, 1.0, 0.5625, 1.0, 0.9688, 1.0, 1.0, 1.0, 1.0, 1.0, 0.9688, 1.0, 0.125, 1.0, 0.1562, 1.0, 0.1562, 1.0, 0.125, 1.0, 0.5312, 1.0, 0.5625, 1.0, 0.5625, 1.0, 0.5312, 1.0, 0.9375, 1.0, 0.9688, 1.0, 0.9688, 1.0, 0.9375, 1.0, 0.09375, 1.0, 0.125, 1.0, 0.125, 1.0, 0.09375, 1.0, 0.5, 1.0, 0.5312, 1.0, 0.5312, 1.0, 0.5, 1.0, 0.9062, 1.0, 0.9375, 1.0, 0.9375, 1.0, 0.9062, 1.0, 0.0625, 1.0, 0.09375, 1.0, 0.09375, 1.0, 0.0625, 1.0, 0.4688, 1.0, 0.5, 1.0, 0.5, 1.0, 0.4688, 1.0, 0.875, 1.0, 0.9062, 1.0, 0.9062, 1.0, 0.875, 1.0, 0.03125, 1.0, 0.0625, 1.0, 0.0625, 1.0, 0.03125, 1.0, 0.4375, 1.0, 0.4688, 1.0, 0.4688, 1.0, 0.4375, 1.0, 0.8438, 1.0, 0.875, 1.0, 0.875, 1.0, 0.8438, 1.0, 0.0, 1.0, 0.03125, 1.0, 0.03125, 1.0, 0.0, 1.0, 0.4062, 1.0, 0.4375, 1.0, 0.4375, 1.0, 0.4062, 1.0, 0.8125, 1.0, 0.8438, 1.0, 0.8438, 1.0, 0.8125, 1.0, 0.375, 1.0, 0.4062, 1.0, 0.4062, 1.0, 0.375, 1.0, 0.7812, 1.0, 0.8125, 1.0, 0.8125, 1.0, 0.7812, 1.0, 0.3438, 1.0, 0.375, 1.0, 0.375, 1.0, 0.3438, 1.0, 0.75, 1.0, 0.7812, 1.0, 0.7812, 1.0, 0.75, 1.0, 0.3125, 1.0, 0.3438, 1.0, 0.3438, 1.0, 0.3125, 1.0, 0.7188, 1.0, 0.75, 1.0, 0.75, 1.0, 0.7188, 1.0, 0.9375, 1.0, 0.9688, 1.0, 0.9688, 1.0, 0.9375, 1.0, 0.5938, 1.0, 0.625, 1.0, 0.625, 1.0, 0.5938, 1.0, 0.1562, 1.0, 0.1875, 1.0, 0.1875, 1.0, 0.1562, 1.0, 0.5625, 1.0, 0.5938, 1.0, 0.5938, 1.0, 0.5625, 1.0, 0.9688, 1.0, 1.0, 1.0, 1.0, 1.0, 0.9688, 1.0, 0.125, 1.0, 0.1562, 1.0, 0.1562, 1.0, 0.125, 1.0, 0.5312, 1.0, 0.5625, 1.0, 0.5625, 1.0, 0.5312, 1.0, 0.9375, 1.0, 0.9688, 1.0, 0.9688, 1.0, 0.9375, 1.0, 0.09375, 1.0, 0.125, 1.0, 0.125, 1.0, 0.09375, 1.0, 0.5, 1.0, 0.5312, 1.0, 0.5312, 1.0, 0.5, 1.0, 0.9062, 1.0, 0.9375, 1.0, 0.9375, 1.0, 0.9062, 1.0, 0.0625, 1.0, 0.09375, 1.0, 0.09375, 1.0, 0.0625, 1.0, 0.4688, 1.0, 0.5, 1.0, 0.5, 1.0, 0.4688, 1.0, 0.875, 1.0, 0.9062, 1.0, 0.9062, 1.0, 0.875, 1.0, 0.03125, 1.0, 0.0625, 1.0, 0.0625, 1.0, 0.03125, 1.0, 0.4375, 1.0, 0.4688, 1.0, 0.4688, 1.0, 0.4375, 1.0, 0.8438, 1.0, 0.875, 1.0, 0.875, 1.0, 0.8438, 1.0, 0.0, 1.0, 0.03125, 1.0, 0.03125, 1.0, 0.0, 1.0, 0.4062, 1.0, 0.4375, 1.0, 0.4375, 1.0, 0.4062, 1.0, 0.8125, 1.0, 0.8438, 1.0, 0.8438, 1.0, 0.8125, 1.0, 0.375, 1.0, 0.4062, 1.0, 0.4062, 1.0, 0.375, 1.0, 0.7812, 1.0, 0.8125, 1.0, 0.8125, 1.0, 0.7812, 1.0, 0.3438, 1.0, 0.375, 1.0, 0.375, 1.0, 0.3438, 1.0, 0.75, 1.0, 0.7812, 1.0, 0.7812, 1.0, 0.75, 1.0, 0.3125, 1.0, 0.3438, 1.0, 0.3438, 1.0, 0.3125, 1.0, 0.7188, 1.0, 0.75, 1.0, 0.75, 1.0, 0.7188, 1.0, 0.2812, 1.0, 0.3125, 1.0, 0.3125, 1.0, 0.2812, 1.0, 0.6875, 1.0, 0.7188, 1.0, 0.7188, 1.0, 0.6875, 1.0, 0.25, 1.0, 0.2812, 1.0, 0.2812, 1.0, 0.25, 1.0, 0.6562, 1.0, 0.6875, 1.0, 0.6875, 1.0, 0.6562, 1.0, 0.2188, 1.0, 0.25, 1.0, 0.25, 1.0, 0.2188, 1.0, 0.625, 1.0, 0.6562, 1.0, 0.6562, 1.0, 0.625, 1.0, 0.8438, 1.0, 0.875, 1.0, 0.875, 1.0, 0.8438, 1.0, 0.09375, 1.0, 0.125, 1.0, 0.125, 1.0, 0.09375, 1.0, 0.5, 1.0, 0.5312, 1.0, 0.5312, 1.0, 0.5, 1.0, 0.9062, 1.0, 0.9375, 1.0, 0.9375, 1.0, 0.9062, 1.0, 0.0625, 1.0, 0.09375, 1.0, 0.09375, 1.0, 0.0625, 1.0, 0.4688, 1.0, 0.5, 1.0, 0.5, 1.0, 0.4688, 1.0, 0.875, 1.0, 0.9062, 1.0, 0.9062, 1.0, 0.875, 1.0, 0.03125, 1.0, 0.0625, 1.0, 0.0625, 1.0, 0.03125, 1.0, 0.4375, 1.0, 0.4688, 1.0, 0.4688, 1.0, 0.4375, 1.0, 0.8438, 1.0, 0.875, 1.0, 0.875, 1.0, 0.8438, 1.0, 0.0, 1.0, 0.03125, 1.0, 0.03125, 1.0, 0.0, 1.0, 0.4062, 1.0, 0.4375, 1.0, 0.4375, 1.0, 0.4062, 1.0, 0.8125, 1.0, 0.8438, 1.0, 0.8438, 1.0, 0.8125, 1.0, 0.375, 1.0, 0.4062, 1.0, 0.4062, 1.0, 0.375, 1.0, 0.7812, 1.0, 0.8125, 1.0, 0.8125, 1.0, 0.7812, 1.0, 0.3438, 1.0, 0.375, 1.0, 0.375, 1.0, 0.3438, 1.0, 0.75, 1.0, 0.7812, 1.0, 0.7812, 1.0, 0.75, 1.0, 0.3125, 1.0, 0.3438, 1.0, 0.3438, 1.0, 0.3125, 1.0, 0.7188, 1.0, 0.75, 1.0, 0.75, 1.0, 0.7188, 1.0, 0.2812, 1.0, 0.3125, 1.0, 0.3125, 1.0, 0.2812, 1.0, 0.6875, 1.0, 0.7188, 1.0, 0.7188, 1.0, 0.6875, 1.0, 0.25, 1.0, 0.2812, 1.0, 0.2812, 1.0, 0.25, 1.0, 0.6562, 1.0, 0.6875, 1.0, 0.6875, 1.0, 0.6562, 1.0, 0.2188, 1.0, 0.25, 1.0, 0.25, 1.0, 0.2188, 1.0, 0.625, 1.0, 0.6562, 1.0, 0.6562, 1.0, 0.625, 1.0, 0.1875, 1.0, 0.2188, 1.0, 0.2188, 1.0, 0.1875, 1.0, 0.5938, 1.0, 0.625, 1.0, 0.625, 1.0, 0.5938, 1.0, 0.1562, 1.0, 0.1875, 1.0, 0.1875, 1.0, 0.1562, 1.0, 0.5625, 1.0, 0.5938, 1.0, 0.5938, 1.0, 0.5625, 1.0, 0.9688, 1.0, 1.0, 1.0, 1.0, 1.0, 0.9688, 1.0, 0.125, 1.0, 0.1562, 1.0, 0.1562, 1.0, 0.125, 1.0, 0.5312, 1.0, 0.5625, 1.0, 0.5625, 1.0, 0.5312, 1.0, 0.75, 1.0, 0.7812, 1.0, 0.7812, 1.0, 0.75, 1.0, 0.0, 1.0, 0.03125, 1.0, 0.03125, 1.0, 0.0, 1.0, 0.4062, 1.0, 0.4375, 1.0, 0.4375, 1.0, 0.4062, 1.0, 0.8125, 1.0, 0.8438, 1.0, 0.8438, 1.0, 0.8125, 1.0, 0.375, 1.0, 0.4062, 1.0, 0.4062, 1.0, 0.375, 1.0, 0.7812, 1.0, 0.8125, 1.0, 0.8125, 1.0, 0.7812, 1.0, 0.3438, 1.0, 0.375, 1.0, 0.375, 1.0, 0.3438, 1.0, 0.75, 1.0, 0.7812, 1.0, 0.7812, 1.0, 0.75, 1.0, 0.3125, 1.0, 0.3438, 1.0, 0.3438, 1.0, 0.3125, 1.0, 0.7188, 1.0, 0.75, 1.0, 0.75, 1.0, 0.7188, 1.0, 0.2812, 1.0, 0.3125, 1.0, 0.3125, 1.0, 0.2812, 1.0, 0.6875, 1.0, 0.7188, 1.0, 0.7188, 1.0, 0.6875, 1.0, 0.25, 1.0, 0.2812, 1.0, 0.2812, 1.0, 0.25, 1.0, 0.6562, 1.0, 0.6875, 1.0, 0.6875, 1.0, 0.6562, 1.0, 0.2188, 1.0, 0.25, 1.0, 0.25, 1.0, 0.2188, 1.0, 0.625, 1.0, 0.6562, 1.0, 0.6562, 1.0, 0.625, 1.0, 0.1875, 1.0, 0.2188, 1.0, 0.2188, 1.0, 0.1875, 1.0, 0.5938, 1.0, 0.625, 1.0, 0.625, 1.0, 0.5938, 1.0, 0.1562, 1.0, 0.1875, 1.0, 0.1875, 1.0, 0.1562, 1.0, 0.5625, 1.0, 0.5938, 1.0, 0.5938, 1.0, 0.5625, 1.0, 0.9688, 1.0, 1.0, 1.0, 1.0, 1.0, 0.9688, 1.0, 0.125, 1.0, 0.1562, 1.0, 0.1562, 1.0, 0.125, 1.0, 0.5312, 1.0, 0.5625, 1.0, 0.5625, 1.0, 0.5312, 1.0, 0.9375, 1.0, 0.9688, 1.0, 0.9688, 1.0, 0.9375, 1.0, 0.09375, 1.0, 0.125, 1.0, 0.125, 1.0, 0.09375, 1.0, 0.5, 1.0, 0.5312, 1.0, 0.5312, 1.0, 0.5, 1.0, 0.9062, 1.0, 0.9375, 1.0, 0.9375, 1.0, 0.9062, 1.0, 0.0625, 1.0, 0.09375, 1.0, 0.09375, 1.0, 0.0625, 1.0, 0.4688, 1.0, 0.5, 1.0, 0.5, 1.0, 0.4688, 1.0, 0.875, 1.0, 0.9062, 1.0, 0.9062, 1.0, 0.875, 1.0, 0.03125, 1.0, 0.0625, 1.0, 0.0625, 1.0, 0.03125, 1.0, 0.4375, 1.0, 0.4688, 1.0, 0.4688, 1.0, 0.4375, 1.0, 0.6562, 1.0, 0.6875, 1.0, 0.6875, 1.0, 0.6562, 1.0, 0.3125, 1.0, 0.3438, 1.0, 0.3438, 1.0, 0.3125, 1.0, 0.7188, 1.0, 0.75, 1.0, 0.75, 1.0, 0.7188, 1.0, 0.2812, 1.0, 0.3125, 1.0, 0.3125, 1.0, 0.2812, 1.0, 0.6875, 1.0, 0.7188, 1.0, 0.7188, 1.0, 0.6875, 1.0, 0.25, 1.0, 0.2812, 1.0, 0.2812, 1.0, 0.25, 1.0, 0.6562, 1.0, 0.6875, 1.0, 0.6875, 1.0, 0.6562, 1.0, 0.2188, 1.0, 0.25, 1.0, 0.25, 1.0, 0.2188, 1.0, 0.625, 1.0, 0.6562, 1.0, 0.6562, 1.0, 0.625, 1.0, 0.1875, 1.0, 0.2188, 1.0, 0.2188, 1.0, 0.1875, 1.0, 0.5938, 1.0, 0.625, 1.0, 0.625, 1.0, 0.5938, 1.0, 0.1562, 1.0, 0.1875, 1.0, 0.1875, 1.0, 0.1562, 1.0, 0.5625, 1.0, 0.5938, 1.0, 0.5938, 1.0, 0.5625, 1.0, 0.9688, 1.0, 1.0, 1.0, 1.0, 1.0, 0.9688, 1.0, 0.125, 1.0, 0.1562, 1.0, 0.1562, 1.0, 0.125, 1.0, 0.5312, 1.0, 0.5625, 1.0, 0.5625, 1.0, 0.5312, 1.0, 0.9375, 1.0, 0.9688, 1.0, 0.9688, 1.0, 0.9375, 1.0, 0.09375, 1.0, 0.125, 1.0, 0.125, 1.0, 0.09375, 1.0, 0.5, 1.0, 0.5312, 1.0, 0.5312, 1.0, 0.5, 1.0, 0.9062, 1.0, 0.9375, 1.0, 0.9375, 1.0, 0.9062, 1.0, 0.0625, 1.0, 0.09375, 1.0, 0.09375, 1.0, 0.0625, 1.0, 0.4688, 1.0, 0.5, 1.0, 0.5, 1.0, 0.4688, 1.0, 0.875, 1.0, 0.9062, 1.0, 0.9062, 1.0, 0.875, 1.0, 0.03125, 1.0, 0.0625, 1.0, 0.0625, 1.0, 0.03125, 1.0, 0.4375, 1.0, 0.4688, 1.0, 0.4688, 1.0, 0.4375, 1.0, 0.8438, 1.0, 0.875, 1.0, 0.875, 1.0, 0.8438, 1.0, 0.0, 1.0, 0.03125, 1.0, 0.03125, 1.0, 0.0, 1.0, 0.4062, 1.0, 0.4375, 1.0, 0.4375, 1.0, 0.4062, 1.0, 0.8125, 1.0, 0.8438, 1.0, 0.8438, 1.0, 0.8125, 1.0, 0.375, 1.0, 0.4062, 1.0, 0.4062, 1.0, 0.375, 1.0, 0.7812, 1.0, 0.8125, 1.0, 0.8125, 1.0, 0.7812, 1.0, 0.3438, 1.0, 0.375, 1.0, 0.375, 1.0, 0.3438, 1.0, 0.5625, 1.0, 0.5938, 1.0, 0.5938, 1.0, 0.5625, 1.0, 0.2188, 1.0, 0.25, 1.0, 0.25, 1.0, 0.2188, 1.0, 0.625, 1.0, 0.6562, 1.0, 0.6562, 1.0, 0.625, 1.0, 0.1875, 1.0, 0.2188, 1.0, 0.2188, 1.0, 0.1875, 1.0, 0.5938, 1.0, 0.625, 1.0, 0.625, 1.0, 0.5938, 1.0, 0.1562, 1.0, 0.1875, 1.0, 0.1875, 1.0, 0.1562, 1.0, 0.5625, 1.0, 0.5938, 1.0, 0.5938, 1.0, 0.5625, 1.0, 0.9688, 1.0, 1.0, 1.0, 1.0, 1.0, 0.9688, 1.0, 0.125, 1.0, 0.1562, 1.0, 0.1562, 1.0, 0.125, 1.0, 0.5312, 1.0, 0.5625, 1.0, 0.5625, 1.0, 0.5312, 1.0, 0.9375, 1.0, 0.9688, 1.0, 0.9688, 1.0, 0.9375, 1.0, 0.09375, 1.0, 0.125, 1.0, 0.125, 1.0, 0.09375, 1.0, 0.5, 1.0, 0.5312, 1.0, 0.5312, 1.0, 0.5, 1.0, 0.9062, 1.0, 0.9375, 1.0, 0.9375, 1.0, 0.9062, 1.0, 0.0625, 1.0, 0.09375, 1.0, 0.09375, 1.0, 0.0625, 1.0, 0.4688, 1.0, 0.5, 1.0, 0.5, 1.0, 0.4688, 1.0, 0.875, 1.0, 0.9062, 1.0, 0.9062, 1.0, 0.875, 1.0, 0.03125, 1.0, 0.0625, 1.0, 0.0625, 1.0, 0.03125, 1.0, 0.4375, 1.0, 0.4688, 1.0, 0.4688, 1.0, 0.4375, 1.0, 0.8438, 1.0, 0.875, 1.0, 0.875, 1.0, 0.8438, 1.0, 0.0, 1.0, 0.03125, 1.0, 0.03125, 1.0, 0.0, 1.0, 0.4062, 1.0, 0.4375, 1.0, 0.4375, 1.0, 0.4062, 1.0, 0.8125, 1.0, 0.8438, 1.0, 0.8438, 1.0, 0.8125, 1.0, 0.375, 1.0, 0.4062, 1.0, 0.4062, 1.0, 0.375, 1.0, 0.7812, 1.0, 0.8125, 1.0, 0.8125, 1.0, 0.7812, 1.0, 0.3438, 1.0, 0.375, 1.0, 0.375, 1.0, 0.3438, 1.0, 0.75, 1.0, 0.7812, 1.0, 0.7812, 1.0, 0.75, 1.0, 0.3125, 1.0, 0.3438, 1.0, 0.3438, 1.0, 0.3125, 1.0, 0.7188, 1.0, 0.75, 1.0, 0.75, 1.0, 0.7188, 1.0, 0.2812, 1.0, 0.3125, 1.0, 0.3125, 1.0, 0.2812, 1.0, 0.6875, 1.0, 0.7188, 1.0, 0.7188, 1.0, 0.6875, 1.0, 0.25, 1.0, 0.2812, 1.0, 0.2812, 1.0, 0.25, 1.0, 0.625, 1.0, 0.6562, 1.0, 0.6562, 1.0, 0.625, 1.0, 0.9688, 1.0, 1.0, 1.0, 1.0, 1.0, 0.9688, 1.0, 0.125, 1.0, 0.1562, 1.0, 0.1562, 1.0, 0.125, 1.0, 0.5312, 1.0, 0.5625, 1.0, 0.5625, 1.0, 0.5312, 1.0, 0.9375, 1.0, 0.9688, 1.0, 0.9688, 1.0, 0.9375, 1.0, 0.09375, 1.0, 0.125, 1.0, 0.125, 1.0, 0.09375, 1.0, 0.5, 1.0, 0.5312, 1.0, 0.5312, 1.0, 0.5, 1.0, 0.9062, 1.0, 0.9375, 1.0, 0.9375, 1.0, 0.9062, 1.0, 0.0625, 1.0, 0.09375, 1.0, 0.09375, 1.0, 0.0625, 1.0, 0.4688, 1.0, 0.5, 1.0, 0.5, 1.0, 0.4688, 1.0, 0.875, 1.0, 0.9062, 1.0, 0.9062, 1.0, 0.875, 1.0, 0.03125, 1.0, 0.0625, 1.0, 0.0625, 1.0, 0.03125, 1.0, 0.4375, 1.0, 0.4688, 1.0, 0.4688, 1.0, 0.4375, 1.0, 0.8438, 1.0, 0.875, 1.0, 0.875, 1.0, 0.8438, 1.0, 0.0, 1.0, 0.03125, 1.0, 0.03125, 1.0, 0.0, 1.0, 0.4062, 1.0, 0.4375, 1.0, 0.4375, 1.0, 0.4062, 1.0, 0.8125, 1.0, 0.8438, 1.0, 0.8438, 1.0, 0.8125, 1.0, 0.375, 1.0, 0.4062, 1.0, 0.4062, 1.0, 0.375, 1.0, 0.7812, 1.0, 0.8125, 1.0, 0.8125, 1.0, 0.7812, 1.0, 0.3438, 1.0, 0.375, 1.0, 0.375, 1.0, 0.3438, 1.0, 0.75, 1.0, 0.7812, 1.0, 0.7812, 1.0, 0.75, 1.0, 0.3125, 1.0, 0.3438, 1.0, 0.3438, 1.0, 0.3125, 1.0, 0.7188, 1.0, 0.75, 1.0, 0.75, 1.0, 0.7188, 1.0, 0.2812, 1.0, 0.3125, 1.0, 0.3125, 1.0, 0.2812, 1.0, 0.6875, 1.0, 0.7188, 1.0, 0.7188, 1.0, 0.6875, 1.0, 0.25, 1.0, 0.2812, 1.0, 0.2812, 1.0, 0.25, 1.0, 0.6562, 1.0, 0.6875, 1.0, 0.6875, 1.0, 0.6562, 1.0, 0.2188, 1.0, 0.25, 1.0, 0.25, 1.0, 0.2188, 1.0, 0.625, 1.0, 0.6562, 1.0, 0.6562, 1.0, 0.625, 1.0, 0.1875, 1.0, 0.2188, 1.0, 0.2188, 1.0, 0.1875, 1.0, 0.5938, 1.0, 0.625, 1.0, 0.625, 1.0, 0.5938, 1.0, 0.1562, 1.0, 0.1875, 1.0, 0.1875, 1.0, 0.1562, 1.0, 0.5312, 1.0, 0.5625, 1.0, 0.5625, 1.0, 0.5312, 1.0, 0.1875, 1.0, 0.2188, 1.0, 0.2188, 1.0, 0.1875, 1.0, 0.5938, 1.0, 0.625, 1.0, 0.625, 1.0, 0.5938, 1.0, 0.1562, 1.0, 0.1875, 1.0, 0.1875, 1.0, 0.1562, 1.0, 0.5625, 1.0, 0.5938, 1.0, 0.5938, 1.0, 0.5625, 1.0, 0.9688, 1.0, 1.0, 1.0, 1.0, 1.0, 0.9688, 1.0, 0.125, 1.0, 0.1562, 1.0, 0.1562, 1.0, 0.125, 1.0, 0.5312, 1.0, 0.5625, 1.0, 0.5625, 1.0, 0.5312, 1.0, 0.9375, 1.0, 0.9688, 1.0, 0.9688, 1.0, 0.9375, 1.0, 0.09375, 1.0, 0.125, 1.0, 0.125, 1.0, 0.09375, 1.0, 0.5, 1.0, 0.5312, 1.0, 0.5312, 1.0, 0.5, 1.0, 0.9062, 1.0, 0.9375, 1.0, 0.9375, 1.0, 0.9062, 1.0, 0.0625, 1.0, 0.09375, 1.0, 0.09375, 1.0, 0.0625, 1.0, 0.4688, 1.0, 0.5, 1.0, 0.5, 1.0, 0.4688, 1.0, 0.875, 1.0, 0.9062, 1.0, 0.9062, 1.0, 0.875, 1.0, 0.03125, 1.0, 0.0625, 1.0, 0.0625, 1.0, 0.03125, 1.0, 0.4375, 1.0, 0.4688, 1.0, 0.4688, 1.0, 0.4375, 1.0, 0.8438, 1.0, 0.875, 1.0, 0.875, 1.0, 0.8438, 1.0, 0.0, 1.0, 0.03125, 1.0, 0.03125, 1.0, 0.0, 1.0, 0.4062, 1.0, 0.4375, 1.0, 0.4375, 1.0, 0.4062, 1.0, 0.8125, 1.0, 0.8438, 1.0, 0.8438, 1.0, 0.8125, 1.0, 0.375, 1.0, 0.4062, 1.0, 0.4062, 1.0, 0.375, 1.0, 0.7812, 1.0, 0.8125, 1.0, 0.8125, 1.0, 0.7812, 1.0, 0.3438, 1.0, 0.375, 1.0, 0.375, 1.0, 0.3438, 1.0, 0.75, 1.0, 0.7812, 1.0, 0.7812, 1.0, 0.75, 1.0, 0.3125, 1.0, 0.3438, 1.0, 0.3438, 1.0, 0.3125, 1.0, 0.7188, 1.0, 0.75, 1.0, 0.75, 1.0, 0.7188, 1.0, 0.2812, 1.0, 0.3125, 1.0, 0.3125, 1.0, 0.2812, 1.0, 0.6875, 1.0, 0.7188, 1.0, 0.7188, 1.0, 0.6875, 1.0, 0.25, 1.0, 0.2812, 1.0, 0.2812, 1.0, 0.25, 1.0, 0.6562, 1.0, 0.6875, 1.0, 0.6875, 1.0, 0.6562, 1.0, 0.2188, 1.0, 0.25, 1.0, 0.25, 1.0, 0.2188, 1.0, 0.2812, 1.0, 0.3125, 1.0, 0.3125, 1.0, 0.2812, 1.0, 0.9375, 1.0, 0.9688, 1.0, 0.9688, 1.0, 0.9375, 1.0, 0.09375, 1.0, 0.125, 1.0, 0.125, 1.0, 0.09375, 1.0, 0.5, 1.0, 0.5312, 1.0, 0.5312, 1.0, 0.5, 1.0, 0.9062, 1.0, 0.9375, 1.0, 0.9375, 1.0, 0.9062, 1.0, 0.0625, 1.0, 0.09375, 1.0, 0.09375, 1.0, 0.0625, 1.0, 0.4688, 1.0, 0.5, 1.0, 0.5, 1.0, 0.4688, 1.0, 0.875, 1.0, 0.9062, 1.0, 0.9062, 1.0, 0.875, 1.0, 0.03125, 1.0, 0.0625, 1.0, 0.0625, 1.0, 0.03125, 1.0, 0.4375, 1.0, 0.4688, 1.0, 0.4688, 1.0, 0.4375, 1.0, 0.8438, 1.0, 0.875, 1.0, 0.875, 1.0, 0.8438, 1.0, 0.0, 1.0, 0.03125, 1.0, 0.03125, 1.0, 0.0, 1.0, 0.4062, 1.0, 0.4375, 1.0, 0.4375, 1.0, 0.4062, 1.0, 0.8125, 1.0, 0.8438, 1.0, 0.8438, 1.0, 0.8125, 1.0, 0.375, 1.0, 0.4062, 1.0, 0.4062, 1.0, 0.375, 1.0, 0.7812, 1.0, 0.8125, 1.0, 0.8125, 1.0, 0.7812, 1.0, 0.3438, 1.0, 0.375, 1.0, 0.375, 1.0, 0.3438, 1.0, 0.75, 1.0, 0.7812, 1.0, 0.7812, 1.0, 0.75, 1.0, 0.3125, 1.0, 0.3438, 1.0, 0.3438, 1.0, 0.3125, 1.0, 0.7188, 1.0, 0.75, 1.0, 0.75, 1.0, 0.7188, 1.0, 0.2812, 1.0, 0.3125, 1.0, 0.3125, 1.0, 0.2812, 1.0, 0.6875, 1.0, 0.7188, 1.0, 0.7188, 1.0, 0.6875, 1.0, 0.25, 1.0, 0.2812, 1.0, 0.2812, 1.0, 0.25, 1.0, 0.6562, 1.0, 0.6875, 1.0, 0.6875, 1.0, 0.6562, 1.0, 0.2188, 1.0, 0.25, 1.0, 0.25, 1.0, 0.2188, 1.0, 0.625, 1.0, 0.6562, 1.0, 0.6562, 1.0, 0.625, 1.0, 0.1875, 1.0, 0.2188, 1.0, 0.2188, 1.0, 0.1875, 1.0, 0.5938, 1.0, 0.625, 1.0, 0.625, 1.0, 0.5938, 1.0, 0.1562, 1.0, 0.1875, 1.0, 0.1875, 1.0, 0.1562, 1.0, 0.5625, 1.0, 0.5938, 1.0, 0.5938, 1.0, 0.5625, 1.0, 0.9688, 1.0, 1.0, 1.0, 1.0, 1.0, 0.9688, 1.0, 0.125, 1.0, 0.1562, 1.0, 0.1562, 1.0, 0.125, 1.0, 0.1875, 1.0, 0.2188, 1.0, 0.2188, 1.0, 0.1875, 1.0, 0.6875, 1.0, 0.7188, 1.0, 0.7188, 1.0, 0.6875, 1.0, 0.25, 1.0, 0.2812, 1.0, 0.2812, 1.0, 0.25, 1.0, 0.6562, 1.0, 0.6875, 1.0, 0.6875, 1.0, 0.6562, 1.0, 0.2188, 1.0, 0.25, 1.0, 0.25, 1.0, 0.2188, 1.0, 0.625, 1.0, 0.6562, 1.0, 0.6562, 1.0, 0.625, 1.0, 0.1875, 1.0, 0.2188, 1.0, 0.2188, 1.0, 0.1875, 1.0, 0.5938, 1.0, 0.625, 1.0, 0.625, 1.0, 0.5938, 1.0, 0.1562, 1.0, 0.1875, 1.0, 0.1875, 1.0, 0.1562, 1.0, 0.5625, 1.0, 0.5938, 1.0, 0.5938, 1.0, 0.5625, 1.0, 0.9688, 1.0, 1.0, 1.0, 1.0, 1.0, 0.9688, 1.0, 0.125, 1.0, 0.1562, 1.0, 0.1562, 1.0, 0.125, 1.0, 0.5312, 1.0, 0.5625, 1.0, 0.5625, 1.0, 0.5312, 1.0, 0.9375, 1.0, 0.9688, 1.0, 0.9688, 1.0, 0.9375, 1.0, 0.09375, 1.0, 0.125, 1.0, 0.125, 1.0, 0.09375, 1.0, 0.5, 1.0, 0.5312, 1.0, 0.5312, 1.0, 0.5, 1.0, 0.9062, 1.0, 0.9375, 1.0, 0.9375, 1.0, 0.9062, 1.0, 0.0625, 1.0, 0.09375, 1.0, 0.09375, 1.0, 0.0625, 1.0, 0.4688, 1.0, 0.5, 1.0, 0.5, 1.0, 0.4688, 1.0, 0.875, 1.0, 0.9062, 1.0, 0.9062, 1.0, 0.875, 1.0, 0.03125, 1.0, 0.0625, 1.0, 0.0625, 1.0, 0.03125, 1.0, 0.4375, 1.0, 0.4688, 1.0, 0.4688, 1.0, 0.4375, 1.0, 0.8438, 1.0, 0.875, 1.0, 0.875, 1.0, 0.8438, 1.0, 0.0, 1.0, 0.03125, 1.0, 0.03125, 1.0, 0.0, 1.0, 0.4062, 1.0, 0.4375, 1.0, 0.4375, 1.0, 0.4062, 1.0, 0.8125, 1.0, 0.8438, 1.0, 0.8438, 1.0, 0.8125, 1.0, 0.375, 1.0, 0.4062, 1.0, 0.4062, 1.0, 0.375, 1.0, 0.7812, 1.0, 0.8125, 1.0, 0.8125, 1.0, 0.7812, 1.0, 0.3438, 1.0, 0.375, 1.0, 0.375, 1.0, 0.3438, 1.0, 0.75, 1.0, 0.7812, 1.0, 0.7812, 1.0, 0.75, 1.0, 0.3125, 1.0, 0.3438, 1.0, 0.3438, 1.0, 0.3125, 1.0, 0.7188, 1.0, 0.75, 1.0, 0.75, 1.0, 0.7188, 1.0, 0.9375, 1.0, 0.9688, 1.0, 0.9688, 1.0, 0.9375, 1.0, 0.5938, 1.0, 0.625, 1.0, 0.625, 1.0, 0.5938, 1.0, 0.1562, 1.0, 0.1875, 1.0, 0.1875, 1.0, 0.1562, 1.0, 0.5625, 1.0, 0.5938, 1.0, 0.5938, 1.0, 0.5625, 1.0, 0.9688, 1.0, 1.0, 1.0, 1.0, 1.0, 0.9688, 1.0, 0.125, 1.0, 0.1562, 1.0, 0.1562, 1.0, 0.125, 1.0, 0.5312, 1.0, 0.5625, 1.0, 0.5625, 1.0, 0.5312, 1.0, 0.9375, 1.0, 0.9688, 1.0, 0.9688, 1.0, 0.9375, 1.0, 0.09375, 1.0, 0.125, 1.0, 0.125, 1.0, 0.09375, 1.0, 0.5, 1.0, 0.5312, 1.0, 0.5312, 1.0, 0.5, 1.0, 0.9062, 1.0, 0.9375, 1.0, 0.9375, 1.0, 0.9062, 1.0, 0.0625, 1.0, 0.09375, 1.0, 0.09375, 1.0, 0.0625, 1.0, 0.4688, 1.0, 0.5, 1.0, 0.5, 1.0, 0.4688, 1.0, 0.875, 1.0, 0.9062, 1.0, 0.9062, 1.0, 0.875, 1.0, 0.03125, 1.0, 0.0625, 1.0, 0.0625, 1.0, 0.03125, 1.0, 0.4375, 1.0, 0.4688, 1.0, 0.4688, 1.0, 0.4375, 1.0, 0.8438, 1.0, 0.875, 1.0, 0.875, 1.0, 0.8438, 1.0, 0.0, 1.0, 0.03125, 1.0, 0.03125, 1.0, 0.0, 1.0, 0.4062, 1.0, 0.4375, 1.0, 0.4375, 1.0, 0.4062, 1.0, 0.8125, 1.0, 0.8438, 1.0, 0.8438, 1.0, 0.8125, 1.0, 0.375, 1.0, 0.4062, 1.0, 0.4062, 1.0, 0.375, 1.0, 0.7812, 1.0, 0.8125, 1.0, 0.8125, 1.0, 0.7812, 1.0, 0.3438, 1.0, 0.375, 1.0, 0.375, 1.0, 0.3438, 1.0, 0.75, 1.0, 0.7812, 1.0, 0.7812, 1.0, 0.75, 1.0, 0.3125, 1.0, 0.3438, 1.0, 0.3438, 1.0, 0.3125, 1.0, 0.7188, 1.0, 0.75, 1.0, 0.75, 1.0, 0.7188, 1.0, 0.2812, 1.0, 0.3125, 1.0, 0.3125, 1.0, 0.2812, 1.0, 0.6875, 1.0, 0.7188, 1.0, 0.7188, 1.0, 0.6875, 1.0, 0.25, 1.0, 0.2812, 1.0, 0.2812, 1.0, 0.25, 1.0, 0.6562, 1.0, 0.6875, 1.0, 0.6875, 1.0, 0.6562, 1.0, 0.2188, 1.0, 0.25, 1.0, 0.25, 1.0, 0.2188, 1.0, 0.625, 1.0, 0.6562, 1.0, 0.6562, 1.0, 0.625, 1.0, 0.2968, 0.4854, 0.25, 0.49, 0.2032, 0.4854, 0.1582, 0.4717, 0.1167, 0.4496, 0.08029, 0.4197, 0.05045, 0.3833, 0.02827, 0.3418, 0.01461, 0.2968, 0.01, 0.25, 0.02784, 0.2481, 0.03, 0.27, 0.03216, 0.2919, 0.04493, 0.334, 0.06566, 0.3728, 0.09357, 0.4068, 0.1276, 0.4347, 0.1664, 0.4554, 0.1874, 0.4618, 0.2085, 0.4682, 0.2523, 0.4725, 0.296, 0.4682, 0.3381, 0.4554, 0.3769, 0.4347, 0.3939, 0.4207, 0.4109, 0.4068, 0.4388, 0.3728, 0.4596, 0.334, 0.4724, 0.2919, 0.4767, 0.2481, 0.49, 0.25, 0.4854, 0.2968, 0.4717, 0.3418, 0.4496, 0.3833, 0.4197, 0.4197, 0.3833, 0.4496, 0.3418, 0.4717, 0.09375, 1.0, 0.125, 1.0, 0.125, 1.0, 0.09375, 1.0, 0.5, 1.0, 0.5312, 1.0, 0.5312, 1.0, 0.5, 1.0, 0.9062, 1.0, 0.9375, 1.0, 0.9375, 1.0, 0.9062, 1.0, 0.0625, 1.0, 0.09375, 1.0, 0.09375, 1.0, 0.0625, 1.0, 0.4688, 1.0, 0.5, 1.0, 0.5, 1.0, 0.4688, 1.0, 0.875, 1.0, 0.9062, 1.0, 0.9062, 1.0, 0.875, 1.0, 0.03125, 1.0, 0.0625, 1.0, 0.0625, 1.0, 0.03125, 1.0, 0.4375, 1.0, 0.4688, 1.0, 0.4688, 1.0, 0.4375, 1.0, 0.8438, 1.0, 0.875, 1.0, 0.875, 1.0, 0.8438, 1.0, 0.0, 1.0, 0.03125, 1.0, 0.03125, 1.0, 0.0, 1.0, 0.4062, 1.0, 0.4375, 1.0, 0.4375, 1.0, 0.4062, 1.0, 0.8125, 1.0, 0.8438, 1.0, 0.8438, 1.0, 0.8125, 1.0, 0.375, 1.0, 0.4062, 1.0, 0.4062, 1.0, 0.375, 1.0, 0.7812, 1.0, 0.8125, 1.0, 0.8125, 1.0, 0.7812, 1.0, 0.3438, 1.0, 0.375, 1.0, 0.375, 1.0, 0.3438, 1.0, 0.75, 1.0, 0.7812, 1.0, 0.7812, 1.0, 0.75, 1.0, 0.3125, 1.0, 0.3438, 1.0, 0.3438, 1.0, 0.3125, 1.0, 0.7188, 1.0, 0.75, 1.0, 0.75, 1.0, 0.7188, 1.0, 0.2812, 1.0, 0.3125, 1.0, 0.3125, 1.0, 0.2812, 1.0, 0.6875, 1.0, 0.7188, 1.0, 0.7188, 1.0, 0.6875, 1.0, 0.25, 1.0, 0.2812, 1.0, 0.2812, 1.0, 0.25, 1.0, 0.6562, 1.0, 0.6875, 1.0, 0.6875, 1.0, 0.6562, 1.0, 0.2188, 1.0, 0.25, 1.0, 0.25, 1.0, 0.2188, 1.0, 0.625, 1.0, 0.6562, 1.0, 0.6562, 1.0, 0.625, 1.0, 0.1875, 1.0, 0.2188, 1.0, 0.2188, 1.0, 0.1875, 1.0, 0.5938, 1.0, 0.625, 1.0, 0.625, 1.0, 0.5938, 1.0, 0.1562, 1.0, 0.1875, 1.0, 0.1875, 1.0, 0.1562, 1.0, 0.5625, 1.0, 0.5938, 1.0, 0.5938, 1.0, 0.5625, 1.0, 0.9688, 1.0, 1.0, 1.0, 1.0, 1.0, 0.9688, 1.0, 0.125, 1.0, 0.1562, 1.0, 0.1562, 1.0, 0.125, 1.0, 0.5312, 1.0, 0.5625, 1.0, 0.5625, 1.0, 0.5312, 1.0, 0.49, 0.25, 0.4767, 0.2481, 0.4724, 0.2043, 0.4596, 0.1622, 0.4388, 0.1234, 0.4109, 0.08942, 0.3769, 0.06151, 0.3381, 0.04077, 0.296, 0.028, 0.2523, 0.02369, 0.2085, 0.028, 0.1664, 0.04077, 0.147, 0.05114, 0.1276, 0.06151, 0.09357, 0.08942, 0.06566, 0.1234, 0.04493, 0.1622, 0.03216, 0.2043, 0.02784, 0.2481, 0.01, 0.25, 0.01461, 0.2032, 0.02827, 0.1582, 0.05045, 0.1167, 0.08029, 0.08029, 0.1167, 0.05045, 0.1582, 0.02827, 0.2032, 0.01461, 0.25, 0.01, 0.2968, 0.01461, 0.3418, 0.02827, 0.3833, 0.05045, 0.4197, 0.08029, 0.4496, 0.1167, 0.4717, 0.1582, 0.4854, 0.2032])
me_003.materials.append(mat_x)
me_003.use_remesh_fix_poles = True
me_003.use_remesh_preserve_attributes = False
me_003.use_mirror_vertex_groups = False
me_003.update()

# ---- objects
ob_light = bpy.data.objects.new('Light', light_light)
ob_camera = bpy.data.objects.new('Camera', cam_camera)
ob_x = bpy.data.objects.new('Цилиндр', me_003)

# ---- transforms, parenting, visibility, modifiers, constraints
ob_light.location = (4.076, 1.005, 7.233)
ob_light.rotation_euler = (0.6749, 0.02608, 1.93)
ob_light.lock_rotations_4d = False
ob_light.empty_display_type = 'ARROWS'
ob_light.color = (0.0, 0.0, 0.0, 0.0)
ob_light.lineart.crease_threshold = 0.0
ob_camera.location = (7.359, -6.926, 4.958)
ob_camera.rotation_euler = (1.109, 0.0, 0.8149)
ob_camera.lock_rotations_4d = False
ob_camera.empty_display_type = 'ARROWS'
ob_camera.color = (0.0, 0.0, 0.0, 0.0)
ob_camera.display_type = 'WIRE'
ob_camera.lineart.crease_threshold = 0.0
ob_x.location = (0.0, 0.0, 0.0)
ob_x.scale = (2.233, 2.233, 0.03319)
ob_x.visible_shadow = False
ob_x.lineart.crease_threshold = 0.0

# ---- collection membership
col_collection.objects.link(ob_light)
col_collection.objects.link(ob_camera)
col_collection.objects.link(ob_x)

# ---- scene / render settings (as saved in the file)
scene.camera = ob_camera
scene.frame_start = 1; scene.frame_end = 250; scene.frame_set(1)
scene.render.engine = 'BLENDER_EEVEE_NEXT'
scene.cycles.use_denoising = False
scene.cycles.samples = 128
scene.cycles.sampling_pattern = 'TABULATED_SOBOL'
scene.cycles.use_adaptive_sampling = False
scene.cycles.use_light_tree = False
scene.view_settings.view_transform = 'Filmic'
bpy.context.view_layer.update()
